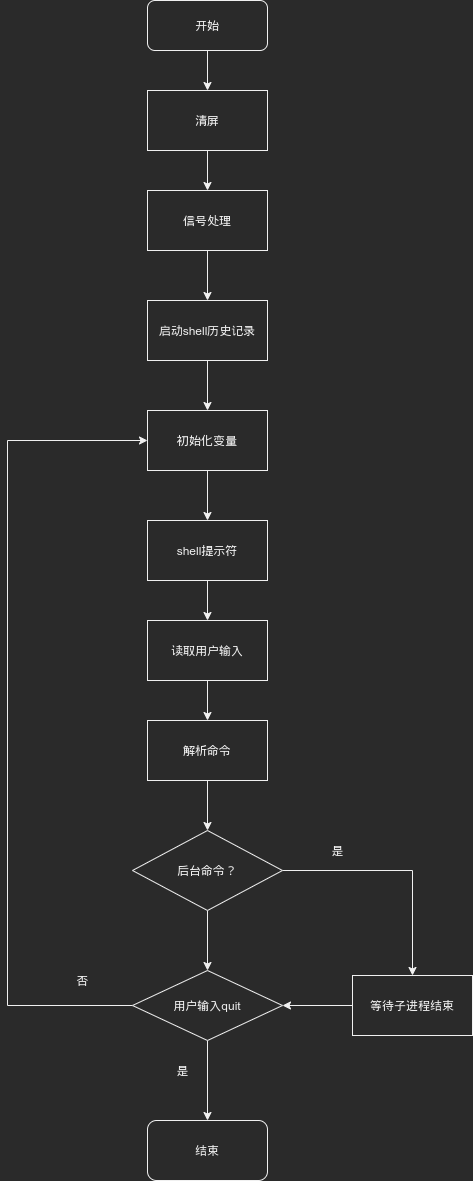

The diagram above was exported from draw.io. Its source (the exported page's mxGraphModel, read from the mxfile embedded in the PNG):
<mxGraphModel dx="18" dy="1668" grid="1" gridSize="10" guides="1" tooltips="1" connect="1" arrows="1" fold="1" page="1" pageScale="1" pageWidth="850" pageHeight="1100" math="0" shadow="0">
  <root>
    <mxCell id="0" />
    <mxCell id="1" parent="0" />
    <mxCell id="yYUJkotjVLdGgxmu8cxj-3" style="edgeStyle=orthogonalEdgeStyle;rounded=0;orthogonalLoop=1;jettySize=auto;html=1;entryX=0.5;entryY=0;entryDx=0;entryDy=0;" edge="1" parent="1" source="yYUJkotjVLdGgxmu8cxj-1" target="yYUJkotjVLdGgxmu8cxj-2">
      <mxGeometry relative="1" as="geometry" />
    </mxCell>
    <mxCell id="yYUJkotjVLdGgxmu8cxj-1" value="开始" style="rounded=1;whiteSpace=wrap;html=1;" vertex="1" parent="1">
      <mxGeometry x="1200" y="-1090" width="120" height="50" as="geometry" />
    </mxCell>
    <mxCell id="yYUJkotjVLdGgxmu8cxj-5" style="edgeStyle=orthogonalEdgeStyle;rounded=0;orthogonalLoop=1;jettySize=auto;html=1;entryX=0.5;entryY=0;entryDx=0;entryDy=0;" edge="1" parent="1" source="yYUJkotjVLdGgxmu8cxj-2" target="yYUJkotjVLdGgxmu8cxj-4">
      <mxGeometry relative="1" as="geometry" />
    </mxCell>
    <mxCell id="yYUJkotjVLdGgxmu8cxj-2" value="清屏" style="rounded=0;whiteSpace=wrap;html=1;" vertex="1" parent="1">
      <mxGeometry x="1200" y="-1000" width="120" height="60" as="geometry" />
    </mxCell>
    <mxCell id="yYUJkotjVLdGgxmu8cxj-7" style="edgeStyle=orthogonalEdgeStyle;rounded=0;orthogonalLoop=1;jettySize=auto;html=1;entryX=0.5;entryY=0;entryDx=0;entryDy=0;" edge="1" parent="1" source="yYUJkotjVLdGgxmu8cxj-4" target="yYUJkotjVLdGgxmu8cxj-6">
      <mxGeometry relative="1" as="geometry" />
    </mxCell>
    <mxCell id="yYUJkotjVLdGgxmu8cxj-4" value="信号处理" style="rounded=0;whiteSpace=wrap;html=1;" vertex="1" parent="1">
      <mxGeometry x="1200" y="-900" width="120" height="60" as="geometry" />
    </mxCell>
    <mxCell id="yYUJkotjVLdGgxmu8cxj-12" style="edgeStyle=orthogonalEdgeStyle;rounded=0;orthogonalLoop=1;jettySize=auto;html=1;entryX=0.5;entryY=0;entryDx=0;entryDy=0;" edge="1" parent="1" source="yYUJkotjVLdGgxmu8cxj-6" target="yYUJkotjVLdGgxmu8cxj-11">
      <mxGeometry relative="1" as="geometry" />
    </mxCell>
    <mxCell id="yYUJkotjVLdGgxmu8cxj-6" value="启动shell历史记录" style="rounded=0;whiteSpace=wrap;html=1;" vertex="1" parent="1">
      <mxGeometry x="1200" y="-790" width="120" height="60" as="geometry" />
    </mxCell>
    <mxCell id="yYUJkotjVLdGgxmu8cxj-14" style="edgeStyle=orthogonalEdgeStyle;rounded=0;orthogonalLoop=1;jettySize=auto;html=1;" edge="1" parent="1" source="yYUJkotjVLdGgxmu8cxj-11" target="yYUJkotjVLdGgxmu8cxj-13">
      <mxGeometry relative="1" as="geometry" />
    </mxCell>
    <mxCell id="yYUJkotjVLdGgxmu8cxj-11" value="初始化变量" style="rounded=0;whiteSpace=wrap;html=1;" vertex="1" parent="1">
      <mxGeometry x="1200" y="-680" width="120" height="60" as="geometry" />
    </mxCell>
    <mxCell id="yYUJkotjVLdGgxmu8cxj-16" style="edgeStyle=orthogonalEdgeStyle;rounded=0;orthogonalLoop=1;jettySize=auto;html=1;entryX=0.5;entryY=0;entryDx=0;entryDy=0;" edge="1" parent="1" source="yYUJkotjVLdGgxmu8cxj-13" target="yYUJkotjVLdGgxmu8cxj-15">
      <mxGeometry relative="1" as="geometry" />
    </mxCell>
    <mxCell id="yYUJkotjVLdGgxmu8cxj-13" value="shell提示符" style="rounded=0;whiteSpace=wrap;html=1;" vertex="1" parent="1">
      <mxGeometry x="1200" y="-570" width="120" height="60" as="geometry" />
    </mxCell>
    <mxCell id="yYUJkotjVLdGgxmu8cxj-18" style="edgeStyle=orthogonalEdgeStyle;rounded=0;orthogonalLoop=1;jettySize=auto;html=1;" edge="1" parent="1" source="yYUJkotjVLdGgxmu8cxj-15" target="yYUJkotjVLdGgxmu8cxj-17">
      <mxGeometry relative="1" as="geometry" />
    </mxCell>
    <mxCell id="yYUJkotjVLdGgxmu8cxj-15" value="读取用户输入" style="rounded=0;whiteSpace=wrap;html=1;" vertex="1" parent="1">
      <mxGeometry x="1200" y="-470" width="120" height="60" as="geometry" />
    </mxCell>
    <mxCell id="yYUJkotjVLdGgxmu8cxj-20" style="edgeStyle=orthogonalEdgeStyle;rounded=0;orthogonalLoop=1;jettySize=auto;html=1;entryX=0.5;entryY=0;entryDx=0;entryDy=0;" edge="1" parent="1" source="yYUJkotjVLdGgxmu8cxj-17" target="yYUJkotjVLdGgxmu8cxj-19">
      <mxGeometry relative="1" as="geometry" />
    </mxCell>
    <mxCell id="yYUJkotjVLdGgxmu8cxj-17" value="解析命令" style="rounded=0;whiteSpace=wrap;html=1;" vertex="1" parent="1">
      <mxGeometry x="1200" y="-370" width="120" height="60" as="geometry" />
    </mxCell>
    <mxCell id="yYUJkotjVLdGgxmu8cxj-25" style="edgeStyle=orthogonalEdgeStyle;rounded=0;orthogonalLoop=1;jettySize=auto;html=1;" edge="1" parent="1" source="yYUJkotjVLdGgxmu8cxj-19" target="yYUJkotjVLdGgxmu8cxj-24">
      <mxGeometry relative="1" as="geometry" />
    </mxCell>
    <mxCell id="yYUJkotjVLdGgxmu8cxj-28" style="edgeStyle=orthogonalEdgeStyle;rounded=0;orthogonalLoop=1;jettySize=auto;html=1;entryX=0.5;entryY=0;entryDx=0;entryDy=0;" edge="1" parent="1" source="yYUJkotjVLdGgxmu8cxj-19">
      <mxGeometry relative="1" as="geometry">
        <mxPoint x="1260" y="-120" as="targetPoint" />
      </mxGeometry>
    </mxCell>
    <mxCell id="yYUJkotjVLdGgxmu8cxj-19" value="后台命令？" style="rhombus;whiteSpace=wrap;html=1;" vertex="1" parent="1">
      <mxGeometry x="1185" y="-260" width="150" height="80" as="geometry" />
    </mxCell>
    <mxCell id="yYUJkotjVLdGgxmu8cxj-39" style="edgeStyle=orthogonalEdgeStyle;rounded=0;orthogonalLoop=1;jettySize=auto;html=1;" edge="1" parent="1" source="yYUJkotjVLdGgxmu8cxj-24" target="yYUJkotjVLdGgxmu8cxj-31">
      <mxGeometry relative="1" as="geometry" />
    </mxCell>
    <mxCell id="yYUJkotjVLdGgxmu8cxj-24" value="等待子进程结束" style="rounded=0;whiteSpace=wrap;html=1;" vertex="1" parent="1">
      <mxGeometry x="1405" y="-115" width="120" height="60" as="geometry" />
    </mxCell>
    <mxCell id="yYUJkotjVLdGgxmu8cxj-26" value="是" style="text;html=1;align=center;verticalAlign=middle;resizable=0;points=[];autosize=1;strokeColor=none;" vertex="1" parent="1">
      <mxGeometry x="1375" y="-250" width="30" height="20" as="geometry" />
    </mxCell>
    <mxCell id="yYUJkotjVLdGgxmu8cxj-29" value="否" style="text;html=1;align=center;verticalAlign=middle;resizable=0;points=[];autosize=1;strokeColor=none;" vertex="1" parent="1">
      <mxGeometry x="1120" y="-120" width="30" height="20" as="geometry" />
    </mxCell>
    <mxCell id="yYUJkotjVLdGgxmu8cxj-35" style="edgeStyle=orthogonalEdgeStyle;rounded=0;orthogonalLoop=1;jettySize=auto;html=1;entryX=0.5;entryY=0;entryDx=0;entryDy=0;" edge="1" parent="1" source="yYUJkotjVLdGgxmu8cxj-31">
      <mxGeometry relative="1" as="geometry">
        <mxPoint x="1260" y="30" as="targetPoint" />
      </mxGeometry>
    </mxCell>
    <mxCell id="yYUJkotjVLdGgxmu8cxj-36" style="edgeStyle=orthogonalEdgeStyle;rounded=0;orthogonalLoop=1;jettySize=auto;html=1;entryX=0;entryY=0.5;entryDx=0;entryDy=0;" edge="1" parent="1" source="yYUJkotjVLdGgxmu8cxj-31" target="yYUJkotjVLdGgxmu8cxj-11">
      <mxGeometry relative="1" as="geometry">
        <mxPoint x="1020" y="-650" as="targetPoint" />
        <Array as="points">
          <mxPoint x="1060" y="-85" />
          <mxPoint x="1060" y="-650" />
        </Array>
      </mxGeometry>
    </mxCell>
    <mxCell id="yYUJkotjVLdGgxmu8cxj-31" value="用户输入quit" style="rhombus;whiteSpace=wrap;html=1;" vertex="1" parent="1">
      <mxGeometry x="1185" y="-120" width="150" height="70" as="geometry" />
    </mxCell>
    <mxCell id="yYUJkotjVLdGgxmu8cxj-34" value="是" style="text;html=1;align=center;verticalAlign=middle;resizable=0;points=[];autosize=1;strokeColor=none;" vertex="1" parent="1">
      <mxGeometry x="1220" y="-30" width="30" height="20" as="geometry" />
    </mxCell>
    <mxCell id="yYUJkotjVLdGgxmu8cxj-38" value="结束" style="rounded=1;whiteSpace=wrap;html=1;" vertex="1" parent="1">
      <mxGeometry x="1200" y="30" width="120" height="60" as="geometry" />
    </mxCell>
  </root>
</mxGraphModel>